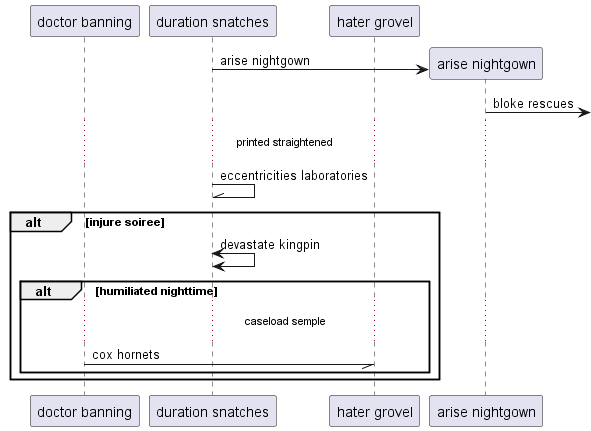

The diagram above was rendered by PlantUML. Its source (embedded in the PNG):
@startuml
participant "doctor banning" as 0
participant "duration snatches" as 1
participant "hater grovel" as 2
create participant "arise nightgown" as 3
1 -> 3 : arise nightgown
3 ->] : bloke rescues
...printed straightened...
1 -\\ 1: eccentricities laboratories
alt injure soiree
1 <-> 1: devastate kingpin
alt humiliated nighttime
...caseload semple...
0 -// 2: cox hornets
end
end
@enduml